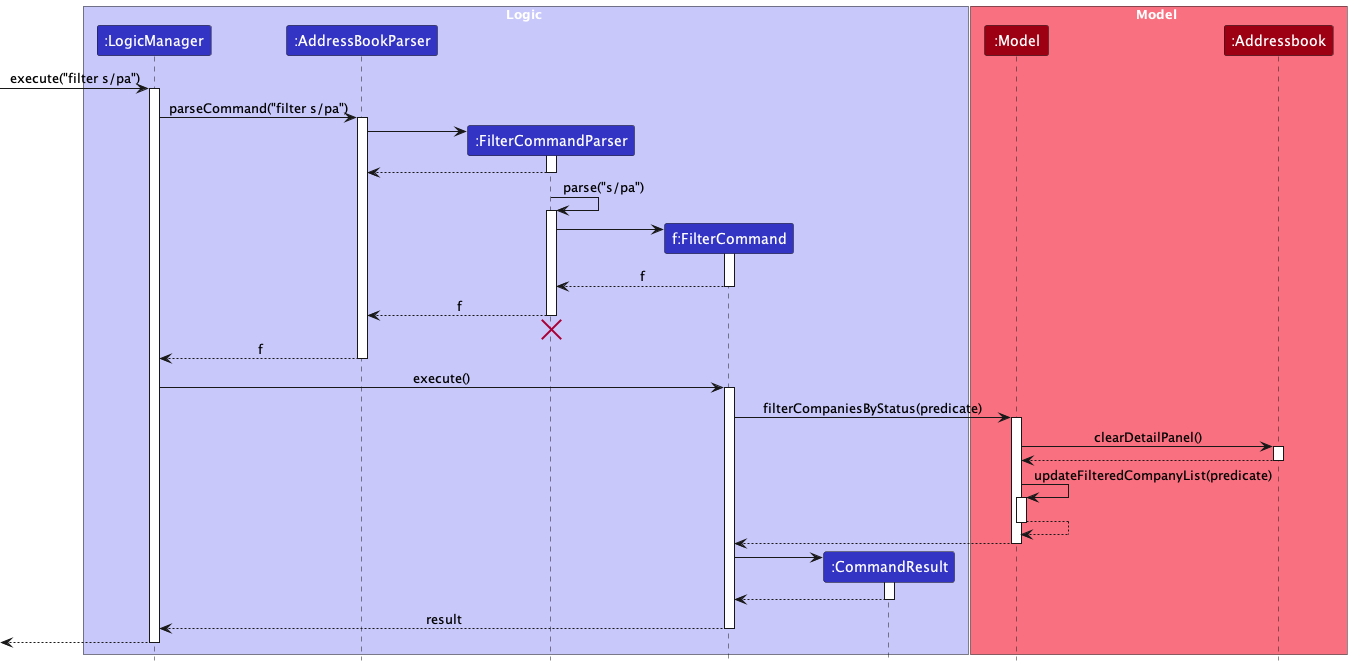

The diagram above was rendered by PlantUML. Its source (embedded in the PNG):
@startuml
!include style.puml
skinparam ArrowFontStyle plain

box Logic LOGIC_COLOR_T1

participant ":LogicManager" as LogicManager LOGIC_COLOR
participant ":AddressBookParser" as AddressBookParser LOGIC_COLOR
participant ":FilterCommandParser" as FilterCommandParser LOGIC_COLOR
participant "f:FilterCommand" as FilterCommand LOGIC_COLOR
participant ":CommandResult" as CommandResult LOGIC_COLOR

end box

box Model MODEL_COLOR_T1
participant ":Model" as Model MODEL_COLOR
participant ":Addressbook" as Addressbook MODEL_COLOR
end box

[-> LogicManager : execute("filter s/pa")
activate LogicManager

LogicManager -> AddressBookParser : parseCommand("filter s/pa")
activate AddressBookParser

create FilterCommandParser
AddressBookParser -> FilterCommandParser
activate FilterCommandParser

FilterCommandParser --> AddressBookParser
deactivate FilterCommandParser

FilterCommandParser -> FilterCommandParser : parse("s/pa")
activate FilterCommandParser

create FilterCommand
FilterCommandParser -> FilterCommand
activate FilterCommand

FilterCommand --> FilterCommandParser : f
deactivate FilterCommand

FilterCommandParser --> AddressBookParser : f
deactivate FilterCommandParser
'Hidden arrow to position the destroy marker below the end of the activation bar.
FilterCommandParser -[hidden]-> AddressBookParser
destroy FilterCommandParser

AddressBookParser --> LogicManager : f
deactivate AddressBookParser

LogicManager -> FilterCommand : execute()
activate FilterCommand

FilterCommand -> Model : filterCompaniesByStatus(predicate)
activate Model

Model -> Addressbook : clearDetailPanel()
activate Addressbook

Addressbook --> Model
deactivate Addressbook

Model -> Model: updateFilteredCompanyList(predicate)
activate Model

Model --> Model
deactivate Model

Model --> FilterCommand
deactivate Model

create CommandResult
FilterCommand -> CommandResult
activate CommandResult

CommandResult --> FilterCommand
deactivate CommandResult

FilterCommand --> LogicManager : result
deactivate FilterCommand

deactivate Addressbook

[<--LogicManager
deactivate LogicManager

@enduml